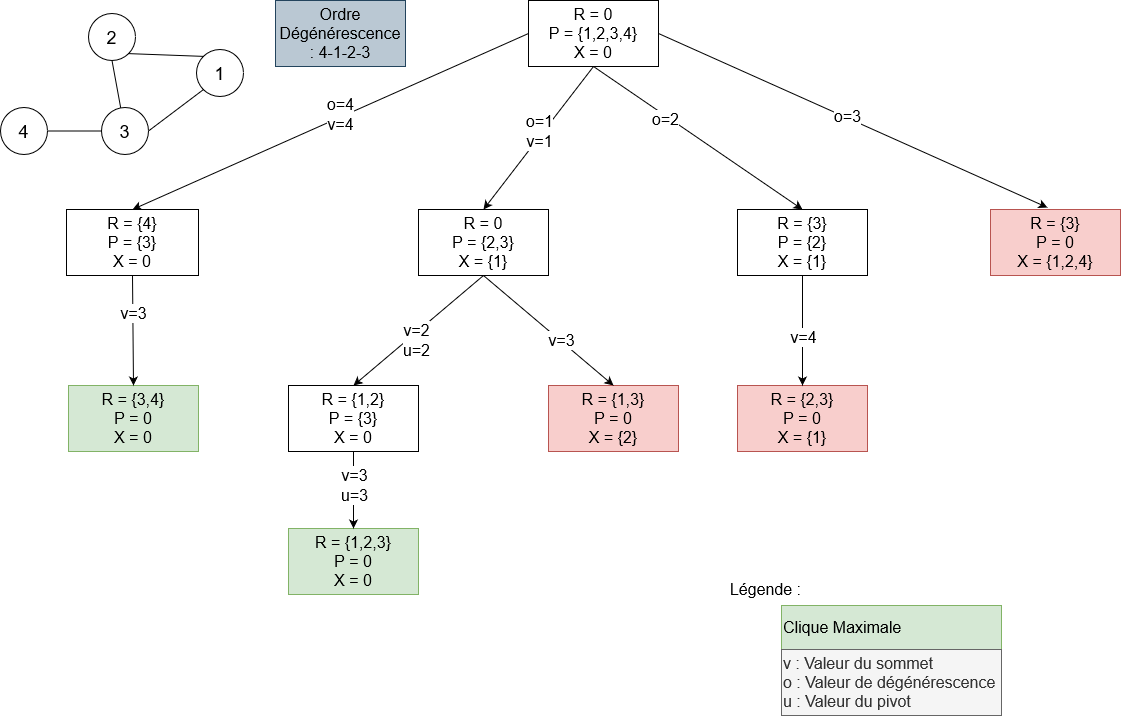

The diagram above was exported from draw.io. Its source (the exported page's mxGraphModel, read from the mxfile embedded in the PNG):
<mxGraphModel dx="2074" dy="1058" grid="1" gridSize="11" guides="1" tooltips="1" connect="1" arrows="1" fold="1" page="1" pageScale="1" pageWidth="1169" pageHeight="827" math="0" shadow="0">
  <root>
    <mxCell id="0" />
    <mxCell id="1" parent="0" />
    <mxCell id="7TO1KkCBslfPUTV7FdrG-1" value="&lt;div style=&quot;font-size: 16px;&quot;&gt;R = 0&lt;/div&gt;&lt;div style=&quot;font-size: 16px;&quot;&gt;P = {1,2,3,4}&lt;/div&gt;&lt;div style=&quot;font-size: 16px;&quot;&gt;X = 0&lt;br style=&quot;font-size: 16px;&quot;&gt;&lt;/div&gt;" style="rounded=0;whiteSpace=wrap;html=1;fontSize=16;" parent="1" vertex="1">
      <mxGeometry x="550" y="11" width="130" height="66" as="geometry" />
    </mxCell>
    <mxCell id="7TO1KkCBslfPUTV7FdrG-2" value="&lt;div style=&quot;font-size: 16px;&quot;&gt;R = {4}&lt;/div&gt;&lt;div style=&quot;font-size: 16px;&quot;&gt;P = {3}&lt;/div&gt;&lt;div style=&quot;font-size: 16px;&quot;&gt;X = 0&lt;br style=&quot;font-size: 16px;&quot;&gt;&lt;/div&gt;" style="rounded=0;whiteSpace=wrap;html=1;fontSize=16;" parent="1" vertex="1">
      <mxGeometry x="88" y="220" width="132" height="66" as="geometry" />
    </mxCell>
    <mxCell id="7TO1KkCBslfPUTV7FdrG-3" value="&lt;div style=&quot;font-size: 16px;&quot;&gt;R = {3,4}&lt;/div&gt;&lt;div style=&quot;font-size: 16px;&quot;&gt;P = 0&lt;br&gt;&lt;/div&gt;&lt;div style=&quot;font-size: 16px;&quot;&gt;X = 0&lt;br style=&quot;font-size: 16px;&quot;&gt;&lt;/div&gt;" style="rounded=0;whiteSpace=wrap;html=1;fontSize=16;fillColor=#d5e8d4;strokeColor=#82b366;" parent="1" vertex="1">
      <mxGeometry x="90" y="396" width="130" height="66" as="geometry" />
    </mxCell>
    <mxCell id="7TO1KkCBslfPUTV7FdrG-6" value="&lt;div style=&quot;font-size: 16px;&quot;&gt;R = 0&lt;/div&gt;&lt;div style=&quot;font-size: 16px;&quot;&gt;P = {2,3}&lt;/div&gt;&lt;div style=&quot;font-size: 16px;&quot;&gt;X = {1}&lt;br style=&quot;font-size: 16px;&quot;&gt;&lt;/div&gt;" style="rounded=0;whiteSpace=wrap;html=1;fontSize=16;" parent="1" vertex="1">
      <mxGeometry x="440" y="220" width="130" height="66" as="geometry" />
    </mxCell>
    <mxCell id="7TO1KkCBslfPUTV7FdrG-7" value="&lt;div style=&quot;font-size: 16px;&quot;&gt;R = {3}&lt;/div&gt;&lt;div style=&quot;font-size: 16px;&quot;&gt;P = {2}&lt;/div&gt;&lt;div style=&quot;font-size: 16px;&quot;&gt;X = {1}&lt;br style=&quot;font-size: 16px;&quot;&gt;&lt;/div&gt;" style="rounded=0;whiteSpace=wrap;html=1;fontSize=16;" parent="1" vertex="1">
      <mxGeometry x="759" y="220" width="130" height="66" as="geometry" />
    </mxCell>
    <mxCell id="7TO1KkCBslfPUTV7FdrG-9" value="&lt;div style=&quot;font-size: 16px;&quot;&gt;R = {1,2}&lt;/div&gt;&lt;div style=&quot;font-size: 16px;&quot;&gt;P = {3}&lt;br style=&quot;font-size: 16px;&quot;&gt;&lt;/div&gt;&lt;div style=&quot;font-size: 16px;&quot;&gt;X = 0&lt;br style=&quot;font-size: 16px;&quot;&gt;&lt;/div&gt;" style="rounded=0;whiteSpace=wrap;html=1;fontSize=16;" parent="1" vertex="1">
      <mxGeometry x="310" y="396" width="130" height="66" as="geometry" />
    </mxCell>
    <mxCell id="7TO1KkCBslfPUTV7FdrG-10" value="&lt;div style=&quot;font-size: 16px;&quot;&gt;R = {3}&lt;/div&gt;&lt;div style=&quot;font-size: 16px;&quot;&gt;P = 0&lt;br style=&quot;font-size: 16px;&quot;&gt;&lt;/div&gt;&lt;div style=&quot;font-size: 16px;&quot;&gt;X = {1,2,4}&lt;br style=&quot;font-size: 16px;&quot;&gt;&lt;/div&gt;" style="rounded=0;whiteSpace=wrap;html=1;fontSize=16;fillColor=#f8cecc;strokeColor=#b85450;" parent="1" vertex="1">
      <mxGeometry x="1012" y="220" width="130" height="66" as="geometry" />
    </mxCell>
    <mxCell id="7TO1KkCBslfPUTV7FdrG-12" value="&lt;div style=&quot;font-size: 16px;&quot;&gt;R = {2,3}&lt;/div&gt;&lt;div style=&quot;font-size: 16px;&quot;&gt;P = 0&lt;br style=&quot;font-size: 16px;&quot;&gt;&lt;/div&gt;&lt;div style=&quot;font-size: 16px;&quot;&gt;X = {1}&lt;br style=&quot;font-size: 16px;&quot;&gt;&lt;/div&gt;" style="rounded=0;whiteSpace=wrap;html=1;fontSize=16;fillColor=#f8cecc;strokeColor=#b85450;" parent="1" vertex="1">
      <mxGeometry x="759" y="396" width="130" height="66" as="geometry" />
    </mxCell>
    <mxCell id="7TO1KkCBslfPUTV7FdrG-13" value="" style="endArrow=classic;html=1;rounded=0;fontSize=16;exitX=0.5;exitY=1;exitDx=0;exitDy=0;entryX=0.5;entryY=0;entryDx=0;entryDy=0;" parent="1" source="7TO1KkCBslfPUTV7FdrG-2" target="7TO1KkCBslfPUTV7FdrG-3" edge="1">
      <mxGeometry width="50" height="50" relative="1" as="geometry">
        <mxPoint x="220" y="196" as="sourcePoint" />
        <mxPoint x="154" y="385" as="targetPoint" />
      </mxGeometry>
    </mxCell>
    <mxCell id="7TO1KkCBslfPUTV7FdrG-24" value="v=3" style="edgeLabel;html=1;align=center;verticalAlign=middle;resizable=0;points=[];fontSize=16;" parent="7TO1KkCBslfPUTV7FdrG-13" vertex="1" connectable="0">
      <mxGeometry x="-0.3128" y="2" relative="1" as="geometry">
        <mxPoint x="-2" as="offset" />
      </mxGeometry>
    </mxCell>
    <mxCell id="7TO1KkCBslfPUTV7FdrG-16" value="" style="endArrow=classic;html=1;rounded=0;entryX=0.5;entryY=0;entryDx=0;entryDy=0;fontSize=16;" parent="1" target="7TO1KkCBslfPUTV7FdrG-2" edge="1">
      <mxGeometry width="50" height="50" relative="1" as="geometry">
        <mxPoint x="550" y="44" as="sourcePoint" />
        <mxPoint x="473" y="126" as="targetPoint" />
      </mxGeometry>
    </mxCell>
    <mxCell id="7TO1KkCBslfPUTV7FdrG-22" value="&lt;div&gt;o=4&lt;/div&gt;v=4" style="edgeLabel;html=1;align=center;verticalAlign=middle;resizable=0;points=[];spacing=2;fontSize=16;" parent="7TO1KkCBslfPUTV7FdrG-16" vertex="1" connectable="0">
      <mxGeometry x="-0.0555" y="-3" relative="1" as="geometry">
        <mxPoint as="offset" />
      </mxGeometry>
    </mxCell>
    <mxCell id="7TO1KkCBslfPUTV7FdrG-17" value="" style="endArrow=classic;html=1;rounded=0;entryX=0.5;entryY=0;entryDx=0;entryDy=0;fontSize=16;exitX=0.5;exitY=1;exitDx=0;exitDy=0;" parent="1" source="7TO1KkCBslfPUTV7FdrG-1" target="7TO1KkCBslfPUTV7FdrG-6" edge="1">
      <mxGeometry width="50" height="50" relative="1" as="geometry">
        <mxPoint x="616" y="77" as="sourcePoint" />
        <mxPoint x="539" y="159" as="targetPoint" />
      </mxGeometry>
    </mxCell>
    <mxCell id="7TO1KkCBslfPUTV7FdrG-27" value="&lt;div&gt;o=1&lt;/div&gt;&lt;div&gt;v=1&lt;br&gt;&lt;/div&gt;" style="edgeLabel;html=1;align=center;verticalAlign=middle;resizable=0;points=[];fontSize=16;" parent="7TO1KkCBslfPUTV7FdrG-17" vertex="1" connectable="0">
      <mxGeometry x="-0.0588" y="-4" relative="1" as="geometry">
        <mxPoint as="offset" />
      </mxGeometry>
    </mxCell>
    <mxCell id="7TO1KkCBslfPUTV7FdrG-18" value="" style="endArrow=classic;html=1;rounded=0;entryX=0.5;entryY=0;entryDx=0;entryDy=0;fontSize=16;exitX=0.5;exitY=1;exitDx=0;exitDy=0;" parent="1" source="7TO1KkCBslfPUTV7FdrG-6" target="7TO1KkCBslfPUTV7FdrG-9" edge="1">
      <mxGeometry width="50" height="50" relative="1" as="geometry">
        <mxPoint x="682" y="198" as="sourcePoint" />
        <mxPoint x="616" y="291" as="targetPoint" />
      </mxGeometry>
    </mxCell>
    <mxCell id="7TO1KkCBslfPUTV7FdrG-28" value="&lt;div&gt;v=2&lt;/div&gt;&lt;div&gt;u=2&lt;br&gt;&lt;/div&gt;" style="edgeLabel;html=1;align=center;verticalAlign=middle;resizable=0;points=[];fontSize=16;" parent="7TO1KkCBslfPUTV7FdrG-18" vertex="1" connectable="0">
      <mxGeometry x="0.3637" relative="1" as="geometry">
        <mxPoint x="21" y="-10" as="offset" />
      </mxGeometry>
    </mxCell>
    <mxCell id="7TO1KkCBslfPUTV7FdrG-19" value="" style="endArrow=classic;html=1;rounded=0;exitX=0.5;exitY=1;exitDx=0;exitDy=0;entryX=0.5;entryY=0;entryDx=0;entryDy=0;fontSize=16;" parent="1" source="7TO1KkCBslfPUTV7FdrG-7" target="7TO1KkCBslfPUTV7FdrG-12" edge="1">
      <mxGeometry width="50" height="50" relative="1" as="geometry">
        <mxPoint x="924" y="220" as="sourcePoint" />
        <mxPoint x="847" y="302" as="targetPoint" />
      </mxGeometry>
    </mxCell>
    <mxCell id="7TO1KkCBslfPUTV7FdrG-31" value="v=4" style="edgeLabel;html=1;align=center;verticalAlign=middle;resizable=0;points=[];fontSize=16;" parent="7TO1KkCBslfPUTV7FdrG-19" vertex="1" connectable="0">
      <mxGeometry x="-0.3036" y="4" relative="1" as="geometry">
        <mxPoint x="-4" y="23" as="offset" />
      </mxGeometry>
    </mxCell>
    <mxCell id="7TO1KkCBslfPUTV7FdrG-20" value="" style="endArrow=classic;html=1;rounded=0;exitX=0.5;exitY=1;exitDx=0;exitDy=0;entryX=0.5;entryY=0;entryDx=0;entryDy=0;fontSize=16;" parent="1" source="7TO1KkCBslfPUTV7FdrG-1" target="7TO1KkCBslfPUTV7FdrG-7" edge="1">
      <mxGeometry width="50" height="50" relative="1" as="geometry">
        <mxPoint x="836" y="33" as="sourcePoint" />
        <mxPoint x="759" y="115" as="targetPoint" />
      </mxGeometry>
    </mxCell>
    <mxCell id="7TO1KkCBslfPUTV7FdrG-29" value="o=2" style="edgeLabel;html=1;align=center;verticalAlign=middle;resizable=0;points=[];fontSize=16;" parent="7TO1KkCBslfPUTV7FdrG-20" vertex="1" connectable="0">
      <mxGeometry x="-0.2973" y="-3" relative="1" as="geometry">
        <mxPoint as="offset" />
      </mxGeometry>
    </mxCell>
    <mxCell id="7TO1KkCBslfPUTV7FdrG-21" value="" style="endArrow=classic;html=1;rounded=0;exitX=1;exitY=0.5;exitDx=0;exitDy=0;entryX=0.438;entryY=-0.03;entryDx=0;entryDy=0;entryPerimeter=0;fontSize=16;" parent="1" source="7TO1KkCBslfPUTV7FdrG-1" target="7TO1KkCBslfPUTV7FdrG-10" edge="1">
      <mxGeometry width="50" height="50" relative="1" as="geometry">
        <mxPoint x="1078" y="33" as="sourcePoint" />
        <mxPoint x="1001" y="115" as="targetPoint" />
      </mxGeometry>
    </mxCell>
    <mxCell id="7TO1KkCBslfPUTV7FdrG-30" value="o=3" style="edgeLabel;html=1;align=center;verticalAlign=middle;resizable=0;points=[];fontSize=16;" parent="7TO1KkCBslfPUTV7FdrG-21" vertex="1" connectable="0">
      <mxGeometry x="-0.035" y="2" relative="1" as="geometry">
        <mxPoint as="offset" />
      </mxGeometry>
    </mxCell>
    <mxCell id="7TO1KkCBslfPUTV7FdrG-39" value="4" style="ellipse;whiteSpace=wrap;html=1;aspect=fixed;fontSize=18;" parent="1" vertex="1">
      <mxGeometry x="22" y="118" width="47" height="47" as="geometry" />
    </mxCell>
    <mxCell id="7TO1KkCBslfPUTV7FdrG-40" value="1" style="ellipse;whiteSpace=wrap;html=1;aspect=fixed;fontSize=18;" parent="1" vertex="1">
      <mxGeometry x="218" y="60" width="47" height="47" as="geometry" />
    </mxCell>
    <mxCell id="7TO1KkCBslfPUTV7FdrG-41" value="3" style="ellipse;whiteSpace=wrap;html=1;aspect=fixed;fontSize=18;" parent="1" vertex="1">
      <mxGeometry x="123" y="118" width="47" height="47" as="geometry" />
    </mxCell>
    <mxCell id="7TO1KkCBslfPUTV7FdrG-42" value="2" style="ellipse;whiteSpace=wrap;html=1;aspect=fixed;fontSize=18;" parent="1" vertex="1">
      <mxGeometry x="110" y="24" width="47" height="47" as="geometry" />
    </mxCell>
    <mxCell id="7TO1KkCBslfPUTV7FdrG-43" value="" style="endArrow=none;html=1;rounded=0;exitX=1;exitY=0.5;exitDx=0;exitDy=0;entryX=0;entryY=0.5;entryDx=0;entryDy=0;fontSize=18;" parent="1" source="7TO1KkCBslfPUTV7FdrG-39" target="7TO1KkCBslfPUTV7FdrG-41" edge="1">
      <mxGeometry width="50" height="50" relative="1" as="geometry">
        <mxPoint x="52.5" y="187" as="sourcePoint" />
        <mxPoint x="99" y="137" as="targetPoint" />
      </mxGeometry>
    </mxCell>
    <mxCell id="7TO1KkCBslfPUTV7FdrG-44" value="" style="endArrow=none;html=1;rounded=0;exitX=1;exitY=0.5;exitDx=0;exitDy=0;entryX=0;entryY=1;entryDx=0;entryDy=0;fontSize=18;" parent="1" source="7TO1KkCBslfPUTV7FdrG-41" target="7TO1KkCBslfPUTV7FdrG-40" edge="1">
      <mxGeometry width="50" height="50" relative="1" as="geometry">
        <mxPoint x="311" y="148" as="sourcePoint" />
        <mxPoint x="361" y="98" as="targetPoint" />
      </mxGeometry>
    </mxCell>
    <mxCell id="7TO1KkCBslfPUTV7FdrG-45" value="" style="endArrow=none;html=1;rounded=0;entryX=1;entryY=1;entryDx=0;entryDy=0;exitX=0;exitY=0;exitDx=0;exitDy=0;fontSize=18;" parent="1" source="7TO1KkCBslfPUTV7FdrG-40" target="7TO1KkCBslfPUTV7FdrG-42" edge="1">
      <mxGeometry width="50" height="50" relative="1" as="geometry">
        <mxPoint x="322" y="159" as="sourcePoint" />
        <mxPoint x="372" y="109" as="targetPoint" />
      </mxGeometry>
    </mxCell>
    <mxCell id="7TO1KkCBslfPUTV7FdrG-46" value="" style="endArrow=none;html=1;rounded=0;entryX=0.5;entryY=1;entryDx=0;entryDy=0;fontSize=18;" parent="1" source="7TO1KkCBslfPUTV7FdrG-41" target="7TO1KkCBslfPUTV7FdrG-42" edge="1">
      <mxGeometry width="50" height="50" relative="1" as="geometry">
        <mxPoint x="333" y="170" as="sourcePoint" />
        <mxPoint x="383" y="120" as="targetPoint" />
      </mxGeometry>
    </mxCell>
    <mxCell id="sBgxY-rY0bBJLqaFzLZK-1" value="Ordre Dégénérescence : 4-1-2-3" style="rounded=0;whiteSpace=wrap;html=1;fontSize=16;fillColor=#bac8d3;strokeColor=#23445d;" parent="1" vertex="1">
      <mxGeometry x="297" y="11" width="130" height="66" as="geometry" />
    </mxCell>
    <mxCell id="sBgxY-rY0bBJLqaFzLZK-2" value="&lt;div style=&quot;font-size: 16px;&quot;&gt;R = {1,2,3}&lt;/div&gt;&lt;div style=&quot;font-size: 16px;&quot;&gt;P = 0&lt;br style=&quot;font-size: 16px;&quot;&gt;&lt;/div&gt;&lt;div style=&quot;font-size: 16px;&quot;&gt;X = 0&lt;br style=&quot;font-size: 16px;&quot;&gt;&lt;/div&gt;" style="rounded=0;whiteSpace=wrap;html=1;fontSize=16;fillColor=#d5e8d4;strokeColor=#82b366;" parent="1" vertex="1">
      <mxGeometry x="310" y="539" width="130" height="66" as="geometry" />
    </mxCell>
    <mxCell id="sBgxY-rY0bBJLqaFzLZK-3" value="" style="endArrow=classic;html=1;rounded=0;entryX=0.5;entryY=0;entryDx=0;entryDy=0;fontSize=16;exitX=0.5;exitY=1;exitDx=0;exitDy=0;" parent="1" source="7TO1KkCBslfPUTV7FdrG-9" target="sBgxY-rY0bBJLqaFzLZK-2" edge="1">
      <mxGeometry width="50" height="50" relative="1" as="geometry">
        <mxPoint x="715" y="551" as="sourcePoint" />
        <mxPoint x="715" y="705" as="targetPoint" />
      </mxGeometry>
    </mxCell>
    <mxCell id="sBgxY-rY0bBJLqaFzLZK-4" value="&lt;div&gt;v=3&lt;/div&gt;&lt;div&gt;u=3&lt;br&gt;&lt;/div&gt;" style="edgeLabel;html=1;align=center;verticalAlign=middle;resizable=0;points=[];fontSize=16;" parent="sBgxY-rY0bBJLqaFzLZK-3" vertex="1" connectable="0">
      <mxGeometry x="0.3637" relative="1" as="geometry">
        <mxPoint y="-20" as="offset" />
      </mxGeometry>
    </mxCell>
    <mxCell id="sBgxY-rY0bBJLqaFzLZK-5" value="&lt;div style=&quot;font-size: 16px;&quot;&gt;R = {1,3}&lt;/div&gt;&lt;div style=&quot;font-size: 16px;&quot;&gt;P = 0&lt;br style=&quot;font-size: 16px;&quot;&gt;&lt;/div&gt;&lt;div style=&quot;font-size: 16px;&quot;&gt;X = {2}&lt;br style=&quot;font-size: 16px;&quot;&gt;&lt;/div&gt;" style="rounded=0;whiteSpace=wrap;html=1;fontSize=16;fillColor=#f8cecc;strokeColor=#b85450;" parent="1" vertex="1">
      <mxGeometry x="570" y="396" width="130" height="66" as="geometry" />
    </mxCell>
    <mxCell id="sBgxY-rY0bBJLqaFzLZK-6" value="" style="endArrow=classic;html=1;rounded=0;entryX=0.5;entryY=0;entryDx=0;entryDy=0;fontSize=16;exitX=0.5;exitY=1;exitDx=0;exitDy=0;" parent="1" source="7TO1KkCBslfPUTV7FdrG-6" target="sBgxY-rY0bBJLqaFzLZK-5" edge="1">
      <mxGeometry width="50" height="50" relative="1" as="geometry">
        <mxPoint x="599" y="297" as="sourcePoint" />
        <mxPoint x="472" y="392" as="targetPoint" />
      </mxGeometry>
    </mxCell>
    <mxCell id="sBgxY-rY0bBJLqaFzLZK-7" value="v=3" style="edgeLabel;html=1;align=center;verticalAlign=middle;resizable=0;points=[];fontSize=16;" parent="sBgxY-rY0bBJLqaFzLZK-6" vertex="1" connectable="0">
      <mxGeometry x="0.3637" relative="1" as="geometry">
        <mxPoint x="-11" y="-10" as="offset" />
      </mxGeometry>
    </mxCell>
    <mxCell id="sBgxY-rY0bBJLqaFzLZK-9" value="Clique Maximale" style="rounded=0;whiteSpace=wrap;html=1;fontSize=16;fillColor=#d5e8d4;strokeColor=#82b366;align=left;" parent="1" vertex="1">
      <mxGeometry x="803" y="616" width="220" height="44" as="geometry" />
    </mxCell>
    <mxCell id="sBgxY-rY0bBJLqaFzLZK-11" value="&lt;div&gt;v : Valeur du sommet&lt;/div&gt;&lt;div&gt;o : Valeur de dégénérescence&lt;/div&gt;&lt;div&gt;u : Valeur du pivot&lt;br&gt;&lt;/div&gt;" style="rounded=0;whiteSpace=wrap;html=1;fontSize=16;fillColor=#f5f5f5;fontColor=#333333;strokeColor=#666666;align=left;" parent="1" vertex="1">
      <mxGeometry x="803" y="660" width="220" height="66" as="geometry" />
    </mxCell>
    <mxCell id="Ajxgi759yyf0ByIMS4Bh-1" value="Légende : " style="text;html=1;align=center;verticalAlign=middle;resizable=0;points=[];autosize=1;strokeColor=none;fillColor=none;fontSize=16;" vertex="1" parent="1">
      <mxGeometry x="737" y="583" width="99" height="33" as="geometry" />
    </mxCell>
  </root>
</mxGraphModel>